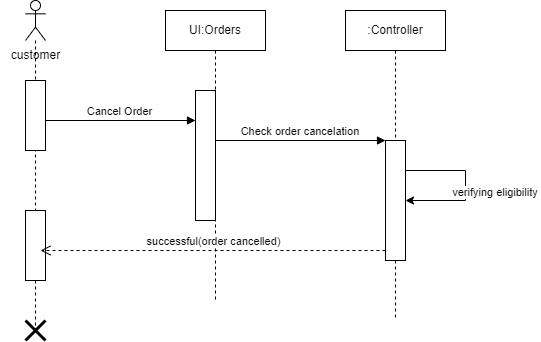

The diagram above was exported from draw.io. Its source (the exported page's mxGraphModel, read from the mxfile embedded in the PNG):
<mxGraphModel dx="3186" dy="822" grid="1" gridSize="10" guides="1" tooltips="1" connect="1" arrows="1" fold="1" page="1" pageScale="1" pageWidth="850" pageHeight="1100" math="0" shadow="0">
  <root>
    <mxCell id="0" />
    <mxCell id="1" parent="0" />
    <mxCell id="tJY3Ln3G3PrHoeBKegYP-1" value="" style="shape=umlLifeline;perimeter=lifelinePerimeter;whiteSpace=wrap;html=1;container=1;dropTarget=0;collapsible=0;recursiveResize=0;outlineConnect=0;portConstraint=eastwest;newEdgeStyle={&quot;curved&quot;:0,&quot;rounded&quot;:0};participant=umlActor;" vertex="1" parent="1">
      <mxGeometry x="-965" y="620" width="20" height="330" as="geometry" />
    </mxCell>
    <mxCell id="tJY3Ln3G3PrHoeBKegYP-2" value="" style="html=1;points=[[0,0,0,0,5],[0,1,0,0,-5],[1,0,0,0,5],[1,1,0,0,-5]];perimeter=orthogonalPerimeter;outlineConnect=0;targetShapes=umlLifeline;portConstraint=eastwest;newEdgeStyle={&quot;curved&quot;:0,&quot;rounded&quot;:0};" vertex="1" parent="tJY3Ln3G3PrHoeBKegYP-1">
      <mxGeometry y="80" width="20" height="70" as="geometry" />
    </mxCell>
    <mxCell id="tJY3Ln3G3PrHoeBKegYP-18" value="" style="html=1;points=[[0,0,0,0,5],[0,1,0,0,-5],[1,0,0,0,5],[1,1,0,0,-5]];perimeter=orthogonalPerimeter;outlineConnect=0;targetShapes=umlLifeline;portConstraint=eastwest;newEdgeStyle={&quot;curved&quot;:0,&quot;rounded&quot;:0};" vertex="1" parent="tJY3Ln3G3PrHoeBKegYP-1">
      <mxGeometry y="210" width="20" height="70" as="geometry" />
    </mxCell>
    <mxCell id="tJY3Ln3G3PrHoeBKegYP-3" value="UI:Orders" style="shape=umlLifeline;perimeter=lifelinePerimeter;whiteSpace=wrap;html=1;container=1;dropTarget=0;collapsible=0;recursiveResize=0;outlineConnect=0;portConstraint=eastwest;newEdgeStyle={&quot;curved&quot;:0,&quot;rounded&quot;:0};" vertex="1" parent="1">
      <mxGeometry x="-825" y="630" width="100" height="290" as="geometry" />
    </mxCell>
    <mxCell id="tJY3Ln3G3PrHoeBKegYP-4" value=":Controller" style="shape=umlLifeline;perimeter=lifelinePerimeter;whiteSpace=wrap;html=1;container=1;dropTarget=0;collapsible=0;recursiveResize=0;outlineConnect=0;portConstraint=eastwest;newEdgeStyle={&quot;curved&quot;:0,&quot;rounded&quot;:0};" vertex="1" parent="1">
      <mxGeometry x="-645" y="630" width="100" height="310" as="geometry" />
    </mxCell>
    <mxCell id="tJY3Ln3G3PrHoeBKegYP-5" value="" style="html=1;points=[[0,0,0,0,5],[0,1,0,0,-5],[1,0,0,0,5],[1,1,0,0,-5]];perimeter=orthogonalPerimeter;outlineConnect=0;targetShapes=umlLifeline;portConstraint=eastwest;newEdgeStyle={&quot;curved&quot;:0,&quot;rounded&quot;:0};" vertex="1" parent="tJY3Ln3G3PrHoeBKegYP-4">
      <mxGeometry x="40" y="130" width="20" height="120" as="geometry" />
    </mxCell>
    <mxCell id="tJY3Ln3G3PrHoeBKegYP-16" value="" style="endArrow=classic;html=1;rounded=0;edgeStyle=orthogonalEdgeStyle;" edge="1" parent="tJY3Ln3G3PrHoeBKegYP-4" source="tJY3Ln3G3PrHoeBKegYP-5" target="tJY3Ln3G3PrHoeBKegYP-5">
      <mxGeometry width="50" height="50" relative="1" as="geometry">
        <mxPoint x="64.99999999999989" y="160.0000000000001" as="sourcePoint" />
        <mxPoint x="65" y="189.97000000000003" as="targetPoint" />
        <Array as="points">
          <mxPoint x="120" y="160" />
          <mxPoint x="120" y="190" />
        </Array>
      </mxGeometry>
    </mxCell>
    <mxCell id="tJY3Ln3G3PrHoeBKegYP-17" value="verifying eligibility&amp;nbsp;" style="edgeLabel;html=1;align=center;verticalAlign=middle;resizable=0;points=[];" connectable="0" vertex="1" parent="tJY3Ln3G3PrHoeBKegYP-16">
      <mxGeometry x="0.0548" relative="1" as="geometry">
        <mxPoint x="30" y="1" as="offset" />
      </mxGeometry>
    </mxCell>
    <mxCell id="tJY3Ln3G3PrHoeBKegYP-6" value="" style="html=1;points=[[0,0,0,0,5],[0,1,0,0,-5],[1,0,0,0,5],[1,1,0,0,-5]];perimeter=orthogonalPerimeter;outlineConnect=0;targetShapes=umlLifeline;portConstraint=eastwest;newEdgeStyle={&quot;curved&quot;:0,&quot;rounded&quot;:0};" vertex="1" parent="1">
      <mxGeometry x="-795" y="710" width="20" height="130" as="geometry" />
    </mxCell>
    <mxCell id="tJY3Ln3G3PrHoeBKegYP-10" value="customer" style="text;html=1;align=center;verticalAlign=middle;resizable=0;points=[];autosize=1;strokeColor=none;fillColor=none;" vertex="1" parent="1">
      <mxGeometry x="-990" y="660" width="70" height="30" as="geometry" />
    </mxCell>
    <mxCell id="tJY3Ln3G3PrHoeBKegYP-11" value="Cancel Order" style="html=1;verticalAlign=bottom;endArrow=block;curved=0;rounded=0;" edge="1" parent="1" target="tJY3Ln3G3PrHoeBKegYP-6">
      <mxGeometry x="-0.0035" width="80" relative="1" as="geometry">
        <mxPoint x="-945" y="740" as="sourcePoint" />
        <mxPoint x="-865" y="740" as="targetPoint" />
        <mxPoint as="offset" />
      </mxGeometry>
    </mxCell>
    <mxCell id="tJY3Ln3G3PrHoeBKegYP-12" value="Check order cancelation&amp;nbsp;" style="html=1;verticalAlign=bottom;endArrow=block;curved=0;rounded=0;" edge="1" parent="1" target="tJY3Ln3G3PrHoeBKegYP-5">
      <mxGeometry width="80" relative="1" as="geometry">
        <mxPoint x="-775" y="760" as="sourcePoint" />
        <mxPoint x="-695" y="760" as="targetPoint" />
      </mxGeometry>
    </mxCell>
    <mxCell id="tJY3Ln3G3PrHoeBKegYP-15" value="successful(order cancelled)" style="html=1;verticalAlign=bottom;endArrow=open;dashed=1;endSize=8;curved=0;rounded=0;" edge="1" parent="1">
      <mxGeometry relative="1" as="geometry">
        <mxPoint x="-605" y="870" as="sourcePoint" />
        <mxPoint x="-950" y="870" as="targetPoint" />
      </mxGeometry>
    </mxCell>
    <mxCell id="tJY3Ln3G3PrHoeBKegYP-20" value="" style="shape=umlDestroy;whiteSpace=wrap;html=1;strokeWidth=3;targetShapes=umlLifeline;" vertex="1" parent="1">
      <mxGeometry x="-965" y="940" width="20" height="20" as="geometry" />
    </mxCell>
  </root>
</mxGraphModel>